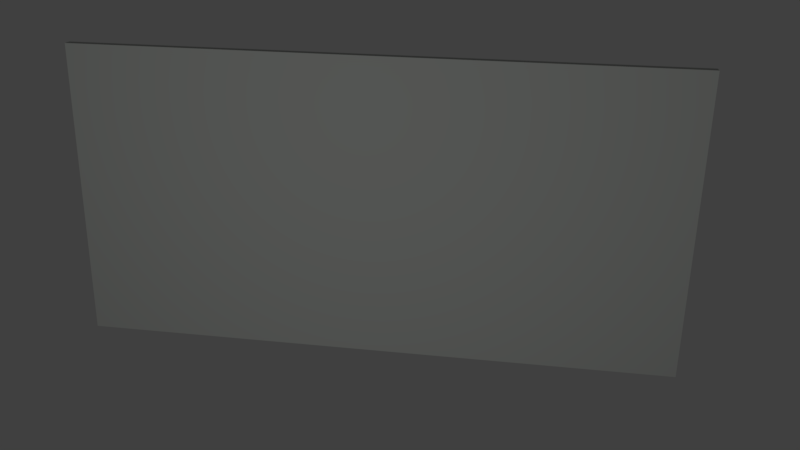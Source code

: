 # Source: boardBake.blend  (saved by Blender 2.79.0; exported with 4.5.12 LTS)
import bpy
from mathutils import Matrix  # noqa: F401  (used for matrix-valued properties, if any)

bpy.ops.wm.read_factory_settings(use_empty=True)
scene = bpy.context.scene
scene.name = 'Scene'

# ---- collections
col_collection_1 = bpy.data.collections.new('Collection 1'); scene.collection.children.link(col_collection_1)

# ---- images (referenced by path relative to the original .blend; pixels are not part of the script)
import os
ASSET_DIR = os.environ.get("B2B_ASSET_DIR", "")  # directory of the original .blend (textures are referenced by path, not embedded)
HERE = os.path.dirname(os.path.abspath(__file__))  # packed textures are extracted next to this script under _unpacked/

def load_image(name, relpath, width, height, colorspace="sRGB"):
    """Load a texture the original file referenced (path relative to the .blend, or extracted next to this script)."""
    p = next((c for c in (os.path.join(HERE, relpath), os.path.join(ASSET_DIR, relpath)) if relpath and os.path.exists(c)), "")
    if p:
        img = bpy.data.images.load(p, check_existing=True)
        img.name = name
    else:  # same state as the original file: an image datablock whose file is absent (Cycles renders it pink)
        img = bpy.data.images.new(name, width, height)
        img.source = "FILE"
        img.filepath = "//" + (relpath or name)
    img.colorspace_settings.name = colorspace
    return img
img_heart_jpg = load_image('heart.jpg', 'heart.jpg', 1024, 1024, 'Non-Color')
img_boardtexture_jpg = load_image('boardtexture.jpg', 'boardtextureBake.jpg', 1024, 1024, 'Non-Color')
img_chalk_dust_png = load_image('Chalk_dust.png', 'Chalk_dust.png', 1024, 1024, 'Non-Color')
img_chalk_rub_png = load_image('Chalk_rub.png', 'Chalk_rub.png', 1024, 1024, 'Non-Color')
img_boardtexture_jpg_001 = load_image('boardtexture.jpg.001', 'boardtextureBake.jpg', 1024, 1024, 'Non-Color')

# ---- materials (node trees are filled in below, after node groups)
mat_material_008 = bpy.data.materials.new('Material.008')
mat_material_008.alpha_threshold = 0.0
mat_material_008.diffuse_color = (0.04374, 0.1301, 0.04667, 1.0)
mat_material_008.roughness = 0.5

# ---- material node trees
mat_material_008.use_nodes = True; mat_material_008.node_tree.nodes.clear()
_N = mat_material_008.node_tree.nodes; _L = mat_material_008.node_tree.links
n0 = _N.new('ShaderNodeMapping'); n0.name = 'Mapping'; n0.location = (-686, 433)
n0.inputs[1].default_value = (0.65, -0.9, 0.1)
n0.inputs[3].default_value = (1.7, 0.9, 1.0)
n1 = _N.new('ShaderNodeTexImage'); n1.name = 'Image Texture'; n1.location = (-286, 406)
n1.width = 140
n1.image = img_heart_jpg
n2 = _N.new('ShaderNodeTexImage'); n2.name = 'Image Texture.002'; n2.location = (-561, 779)
n2.width = 140
n2.image = img_boardtexture_jpg
n3 = _N.new('ShaderNodeTexImage'); n3.name = 'Image Texture.003'; n3.location = (-538, 1046)
n3.width = 140
n3.image = img_chalk_dust_png
n4 = _N.new('ShaderNodeTexCoord'); n4.name = 'Texture Coordinate'; n4.location = (-1453, 545)
n5 = _N.new('ShaderNodeMapping'); n5.name = 'Mapping.001'; n5.location = (-1030, 1019)
n5.inputs[1].default_value = (0.2, 0.2, 0.0)
n6 = _N.new('ShaderNodeValToRGB'); n6.name = 'ColorRamp.002'; n6.location = (-318, 973)
while len(n6.color_ramp.elements) > 1: n6.color_ramp.elements.remove(n6.color_ramp.elements[-1])
n6.color_ramp.elements[0].position = 0.0; n6.color_ramp.elements[0].color = (0.9551, 0.9551, 0.9551, 1.0)
_e = n6.color_ramp.elements.new(1.0); _e.color = (1.0, 1.0, 1.0, 1.0)
n7 = _N.new('ShaderNodeMix'); n7.name = 'Mix'; n7.location = (215, 867)
n7.data_type = 'RGBA'
n7.inputs[0].default_value = 0.6136
n8 = _N.new('ShaderNodeTexImage'); n8.name = 'Image Texture.004'; n8.location = (-244, 103)
n8.width = 140
n8.image = img_chalk_rub_png
n9 = _N.new('ShaderNodeValToRGB'); n9.name = 'ColorRamp'; n9.location = (500, 825)
n9.width = 236
while len(n9.color_ramp.elements) > 1: n9.color_ramp.elements.remove(n9.color_ramp.elements[-1])
n9.color_ramp.elements[0].position = 0.0; n9.color_ramp.elements[0].color = (0.0, 0.0, 0.0, 1.0)
_e = n9.color_ramp.elements.new(1.0); _e.color = (1.0, 1.0, 1.0, 1.0)
n10 = _N.new('ShaderNodeMixShader'); n10.name = 'Mix Shader'; n10.location = (882, 651)
n11 = _N.new('ShaderNodeOutputMaterial'); n11.name = 'Material Output'; n11.location = (1343, 507)
n12 = _N.new('ShaderNodeBsdfDiffuse'); n12.name = 'Diffuse BSDF'; n12.location = (573, 519)
n12.inputs[0].default_value = (1.0, 0.9407, 0.985, 1.0)
n13 = _N.new('ShaderNodeBsdfDiffuse'); n13.name = 'Diffuse BSDF.001'; n13.location = (574, 311)
n13.inputs[0].default_value = (0.04374, 0.1301, 0.04667, 1.0)
n14 = _N.new('ShaderNodeTexImage'); n14.name = 'Image Texture.001'; n14.location = (-286, 406)
n14.width = 140
n14.image = img_boardtexture_jpg_001
n15 = _N.new('ShaderNodeMix'); n15.name = 'Mix.001'; n15.location = (-14, 890)
n15.data_type = 'RGBA'
n15.inputs[0].default_value = 0.1636
n16 = _N.new('ShaderNodeValToRGB'); n16.name = 'ColorRamp.001'; n16.location = (-341, 696)
while len(n16.color_ramp.elements) > 1: n16.color_ramp.elements.remove(n16.color_ramp.elements[-1])
n16.color_ramp.elements[0].position = 0.0; n16.color_ramp.elements[0].color = (0.9551, 0.9551, 0.9551, 1.0)
_e = n16.color_ramp.elements.new(1.0); _e.color = (1.0, 1.0, 1.0, 1.0)
n17 = _N.new('ShaderNodeMix'); n17.name = 'Mix.002'; n17.location = (28, 604)
n17.data_type = 'RGBA'
n17.inputs[0].default_value = 0.3455
_L.new(n12.outputs[0], n10.inputs[1])
_L.new(n10.outputs[0], n11.inputs[0])
_L.new(n13.outputs[0], n10.inputs[2])
_L.new(n9.outputs[0], n10.inputs[0])
_L.new(n4.outputs[2], n0.inputs[0])
_L.new(n0.outputs[0], n1.inputs[0])
_L.new(n2.outputs[0], n16.inputs[0])
_L.new(n7.outputs[2], n9.inputs[0])
_L.new(n3.outputs[0], n6.inputs[0])
_L.new(n5.outputs[0], n3.inputs[0])
_L.new(n4.outputs[2], n5.inputs[0])
_L.new(n6.outputs[0], n15.inputs[6])
_L.new(n15.outputs[2], n7.inputs[6])
_L.new(n8.outputs[0], n17.inputs[7])
_L.new(n14.outputs[0], n7.inputs[7])
_L.new(n16.outputs[0], n17.inputs[6])
_L.new(n17.outputs[2], n15.inputs[7])
n11.is_active_output = True

# ---- world
world_world = bpy.data.worlds.new('World'); scene.world = world_world
world_world.color = (0.05088, 0.05088, 0.05088)
world_world.use_sun_shadow = False
world_world.sun_shadow_jitter_overblur = 0.0
world_world.cycles.sampling_method = 'MANUAL'

# ---- cameras
cam_camera = bpy.data.cameras.new('Camera')
cam_camera.clip_end = 100.0
cam_camera.lens = 35.0
cam_camera.sensor_width = 32.0
cam_camera.sensor_height = 18.0
cam_camera.ortho_scale = 7.314
cam_camera.dof.focus_distance = 0.0

# ---- lights
light_lamp = bpy.data.lights.new('Lamp', 'POINT')
light_lamp.transmission_factor = 0.0
light_lamp.cutoff_distance = 30.0
light_lamp.energy = 100.0
light_lamp.shadow_buffer_clip_start = 1.001
light_lamp.shadow_soft_size = 0.1
light_lamp.shadow_maximum_resolution = 0.006
light_lamp.use_absolute_resolution = True

# ---- meshes
me_plane = bpy.data.meshes.new('Plane')
me_plane.from_pydata([(-1.0, -1.0, 0.0), (1.0, -1.0, 0.0), (-1.0, 1.0, 0.0), (1.0, 1.0, 0.0)], [], [(0, 1, 3, 2)])
_uv = me_plane.uv_layers.new(name='UVMap')
_uv.uv.foreach_set('vector', [0.01186, 0.3044, 0.5607, 0.3097, 0.555, 0.9966, 0.008989, 0.9961])
me_plane.materials.append(mat_material_008)
me_plane.use_remesh_preserve_volume = False
me_plane.use_remesh_preserve_attributes = False
me_plane.use_mirror_vertex_groups = False
me_plane.update()

# ---- objects
ob_plane = bpy.data.objects.new('Plane', me_plane)
ob_lamp = bpy.data.objects.new('Lamp', light_lamp)
ob_camera = bpy.data.objects.new('Camera', cam_camera)

# ---- transforms, parenting, visibility, modifiers, constraints
ob_plane.location = (0.0, 0.0, 0.0)
ob_plane.rotation_euler = (1.571, -0.0, 0.0)
ob_plane.scale = (2.0, 1.0, 1.0)
ob_plane.lineart.crease_threshold = 0.0
_m = ob_plane.modifiers.new('Solidify', 'SOLIDIFY')
_m.thickness = -0.061
_m.nonmanifold_thickness_mode = 'FIXED'
_m.nonmanifold_merge_threshold = 0.0003
ob_lamp.location = (-0.07286, -4.535, 0.676)
ob_lamp.rotation_euler = (0.6503, 0.05522, 1.866)
ob_lamp.lock_rotations_4d = False
ob_lamp.empty_display_type = 'ARROWS'
ob_lamp.color = (0.0, 0.0, 0.0, 0.0)
ob_lamp.lineart.crease_threshold = 0.0
ob_camera.location = (0.937, -5.277, 1.89)
ob_camera.rotation_euler = (1.214, -0.01613, 0.1523)
ob_camera.scale = (0.7938, 0.4626, 0.772)
ob_camera.lock_rotations_4d = False
ob_camera.empty_display_type = 'ARROWS'
ob_camera.color = (0.0, 0.0, 0.0, 0.0)
ob_camera.display_type = 'WIRE'
ob_camera.lineart.crease_threshold = 0.0

# ---- collection membership
col_collection_1.objects.link(ob_plane)
col_collection_1.objects.link(ob_lamp)
col_collection_1.objects.link(ob_camera)

# ---- scene / render settings (as saved in the file)
scene.camera = ob_camera
scene.frame_start = 1; scene.frame_end = 250; scene.frame_set(1)
scene.render.engine = 'CYCLES'
scene.render.resolution_percentage = 50
scene.render.dither_intensity = 0.0
scene.cycles.use_denoising = False
scene.cycles.samples = 128
scene.cycles.sampling_pattern = 'TABULATED_SOBOL'
scene.cycles.use_adaptive_sampling = False
scene.cycles.use_light_tree = False
scene.cycles.blur_glossy = 0.0
scene.cycles.sample_clamp_indirect = 0.0
scene.view_settings.view_transform = 'Standard'
bpy.context.view_layer.update()
